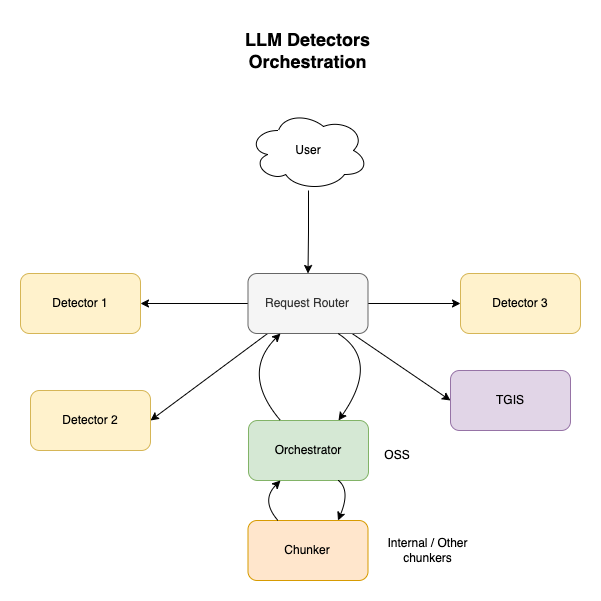

The diagram above was exported from draw.io. Its source (the exported page's mxGraphModel, read from the mxfile embedded in the PNG):
<mxGraphModel dx="2578" dy="1012" grid="1" gridSize="10" guides="1" tooltips="1" connect="1" arrows="1" fold="1" page="1" pageScale="1" pageWidth="850" pageHeight="1100" math="0" shadow="0">
  <root>
    <mxCell id="0" />
    <mxCell id="1" parent="0" />
    <mxCell id="2" value="&lt;b&gt;&lt;font style=&quot;font-size: 18px;&quot;&gt;LLM Detectors Orchestration&lt;/font&gt;&lt;/b&gt;" style="text;html=1;align=center;verticalAlign=middle;whiteSpace=wrap;rounded=0;" vertex="1" parent="1">
      <mxGeometry x="1170" y="90" width="175" height="60" as="geometry" />
    </mxCell>
    <mxCell id="3" style="edgeStyle=orthogonalEdgeStyle;rounded=0;orthogonalLoop=1;jettySize=auto;html=1;" edge="1" source="4" target="9" parent="1">
      <mxGeometry relative="1" as="geometry" />
    </mxCell>
    <mxCell id="4" value="User" style="ellipse;shape=cloud;whiteSpace=wrap;html=1;" vertex="1" parent="1">
      <mxGeometry x="1198" y="180" width="120" height="80" as="geometry" />
    </mxCell>
    <mxCell id="5" style="edgeStyle=orthogonalEdgeStyle;rounded=0;orthogonalLoop=1;jettySize=auto;html=1;entryX=1;entryY=0.5;entryDx=0;entryDy=0;" edge="1" source="9" target="13" parent="1">
      <mxGeometry relative="1" as="geometry" />
    </mxCell>
    <mxCell id="6" style="rounded=0;orthogonalLoop=1;jettySize=auto;html=1;entryX=1;entryY=0.5;entryDx=0;entryDy=0;" edge="1" source="9" target="14" parent="1">
      <mxGeometry relative="1" as="geometry" />
    </mxCell>
    <mxCell id="7" style="rounded=0;orthogonalLoop=1;jettySize=auto;html=1;entryX=0;entryY=0.5;entryDx=0;entryDy=0;" edge="1" source="9" parent="1">
      <mxGeometry relative="1" as="geometry">
        <mxPoint x="1409.9999999999995" y="373" as="targetPoint" />
      </mxGeometry>
    </mxCell>
    <mxCell id="8" style="rounded=0;orthogonalLoop=1;jettySize=auto;html=1;entryX=0;entryY=0.5;entryDx=0;entryDy=0;" edge="1" source="9" target="15" parent="1">
      <mxGeometry relative="1" as="geometry" />
    </mxCell>
    <mxCell id="9" value="Request Router" style="rounded=1;whiteSpace=wrap;html=1;fillColor=#f5f5f5;fontColor=#333333;strokeColor=#666666;" vertex="1" parent="1">
      <mxGeometry x="1197.5" y="343" width="120" height="60" as="geometry" />
    </mxCell>
    <mxCell id="10" value="Orchestrator" style="rounded=1;whiteSpace=wrap;html=1;fillColor=#d5e8d4;strokeColor=#82b366;" vertex="1" parent="1">
      <mxGeometry x="1198" y="490" width="120" height="60" as="geometry" />
    </mxCell>
    <mxCell id="11" value="" style="curved=1;endArrow=classic;html=1;rounded=0;exitX=0.75;exitY=1;exitDx=0;exitDy=0;entryX=0.75;entryY=0;entryDx=0;entryDy=0;" edge="1" source="9" target="10" parent="1">
      <mxGeometry width="50" height="50" relative="1" as="geometry">
        <mxPoint x="1440" y="380" as="sourcePoint" />
        <mxPoint x="1490" y="330" as="targetPoint" />
        <Array as="points">
          <mxPoint x="1330" y="430" />
        </Array>
      </mxGeometry>
    </mxCell>
    <mxCell id="12" value="" style="curved=1;endArrow=none;html=1;rounded=0;exitX=0.75;exitY=1;exitDx=0;exitDy=0;entryX=0.75;entryY=0;entryDx=0;entryDy=0;startArrow=classic;startFill=1;endFill=0;" edge="1" parent="1">
      <mxGeometry width="50" height="50" relative="1" as="geometry">
        <mxPoint x="1230" y="403" as="sourcePoint" />
        <mxPoint x="1230" y="490" as="targetPoint" />
        <Array as="points">
          <mxPoint x="1190" y="443" />
        </Array>
      </mxGeometry>
    </mxCell>
    <mxCell id="13" value="Detector 1" style="rounded=1;whiteSpace=wrap;html=1;fillColor=#fff2cc;strokeColor=#d6b656;" vertex="1" parent="1">
      <mxGeometry x="970" y="343" width="120" height="60" as="geometry" />
    </mxCell>
    <mxCell id="14" value="Detector 2" style="rounded=1;whiteSpace=wrap;html=1;fillColor=#fff2cc;strokeColor=#d6b656;" vertex="1" parent="1">
      <mxGeometry x="980" y="460" width="120" height="60" as="geometry" />
    </mxCell>
    <mxCell id="15" value="TGIS" style="rounded=1;whiteSpace=wrap;html=1;fillColor=#e1d5e7;strokeColor=#9673a6;" vertex="1" parent="1">
      <mxGeometry x="1400" y="440" width="120" height="60" as="geometry" />
    </mxCell>
    <mxCell id="16" value="Chunker" style="rounded=1;whiteSpace=wrap;html=1;fillColor=#ffe6cc;strokeColor=#d79b00;" vertex="1" parent="1">
      <mxGeometry x="1197.5" y="590" width="120" height="60" as="geometry" />
    </mxCell>
    <mxCell id="17" value="" style="curved=1;endArrow=classic;html=1;rounded=0;exitX=0.75;exitY=1;exitDx=0;exitDy=0;entryX=0.75;entryY=0;entryDx=0;entryDy=0;" edge="1" target="16" parent="1">
      <mxGeometry width="50" height="50" relative="1" as="geometry">
        <mxPoint x="1288" y="550" as="sourcePoint" />
        <mxPoint x="1490" y="477" as="targetPoint" />
        <Array as="points">
          <mxPoint x="1300" y="560" />
        </Array>
      </mxGeometry>
    </mxCell>
    <mxCell id="18" value="" style="curved=1;endArrow=none;html=1;rounded=0;exitX=0.75;exitY=1;exitDx=0;exitDy=0;entryX=0.25;entryY=0;entryDx=0;entryDy=0;startArrow=classic;startFill=1;endFill=0;" edge="1" target="16" parent="1">
      <mxGeometry width="50" height="50" relative="1" as="geometry">
        <mxPoint x="1230" y="550" as="sourcePoint" />
        <mxPoint x="1230" y="637" as="targetPoint" />
        <Array as="points">
          <mxPoint x="1210" y="570" />
        </Array>
      </mxGeometry>
    </mxCell>
    <mxCell id="19" value="OSS" style="text;html=1;align=center;verticalAlign=middle;whiteSpace=wrap;rounded=0;" vertex="1" parent="1">
      <mxGeometry x="1317" y="510" width="60" height="30" as="geometry" />
    </mxCell>
    <mxCell id="20" value="Internal / Other chunkers" style="text;html=1;align=center;verticalAlign=middle;whiteSpace=wrap;rounded=0;" vertex="1" parent="1">
      <mxGeometry x="1325" y="605" width="105" height="30" as="geometry" />
    </mxCell>
    <mxCell id="21" value="Detector 3" style="rounded=1;whiteSpace=wrap;html=1;fillColor=#fff2cc;strokeColor=#d6b656;" vertex="1" parent="1">
      <mxGeometry x="1410" y="343" width="120" height="60" as="geometry" />
    </mxCell>
  </root>
</mxGraphModel>